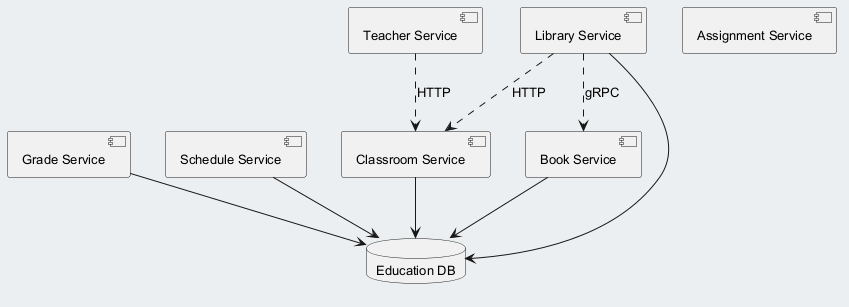

The diagram above was rendered by PlantUML. Its source (embedded in the PNG):
@startuml
skinparam backgroundColor #ECEFF1
skinparam classBackgroundColor #FFFFFF
skinparam classBorderColor #455A64
skinparam defaultFontSize 13
component "Book Service" as C_BookService
component "Teacher Service" as C_TeacherService
component "Grade Service" as C_GradeService
component "Schedule Service" as C_ScheduleService
component "Classroom Service" as C_ClassroomService
component "Assignment Service" as C_AssignmentService
component "Library Service" as C_LibraryService
database "Education DB" as DB_education
C_BookService --> DB_education
C_GradeService --> DB_education
C_ScheduleService --> DB_education
C_ClassroomService --> DB_education
C_LibraryService --> DB_education
C_LibraryService ..> C_BookService : gRPC
C_TeacherService ..> C_ClassroomService : HTTP
C_LibraryService ..> C_ClassroomService : HTTP
@enduml